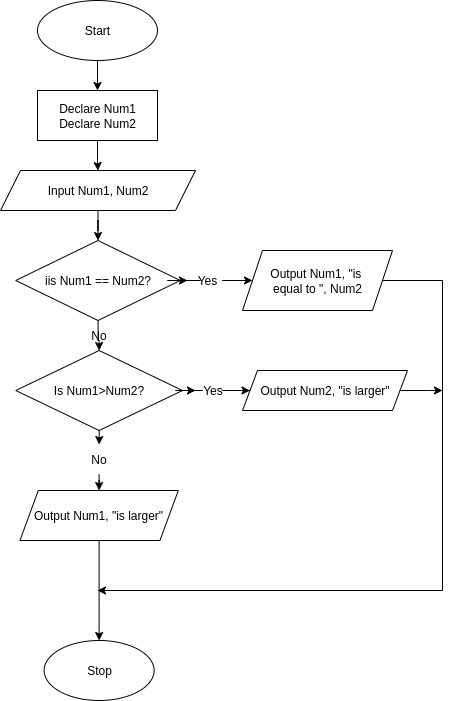

The diagram above was exported from draw.io. Its source (the exported page's mxGraphModel, read from the mxfile embedded in the PNG):
<mxGraphModel dx="1356" dy="808" grid="1" gridSize="10" guides="1" tooltips="1" connect="1" arrows="1" fold="1" page="1" pageScale="1" pageWidth="850" pageHeight="1100" math="0" shadow="0">
  <root>
    <mxCell id="0" />
    <mxCell id="1" parent="0" />
    <mxCell id="yuMvyHlDpiC54re-TNc3-25" value="" style="edgeStyle=orthogonalEdgeStyle;rounded=0;orthogonalLoop=1;jettySize=auto;html=1;entryX=0.5;entryY=0;entryDx=0;entryDy=0;exitX=0.5;exitY=1;exitDx=0;exitDy=0;" parent="1" source="yuMvyHlDpiC54re-TNc3-1" target="wOV239WzcDr4VdMWoeK3-1" edge="1">
      <mxGeometry relative="1" as="geometry">
        <mxPoint x="425" y="110" as="targetPoint" />
      </mxGeometry>
    </mxCell>
    <mxCell id="yuMvyHlDpiC54re-TNc3-1" value="Start" style="ellipse;whiteSpace=wrap;html=1;" parent="1" vertex="1">
      <mxGeometry x="365" y="10" width="120" height="60" as="geometry" />
    </mxCell>
    <mxCell id="yuMvyHlDpiC54re-TNc3-24" value="Stop" style="ellipse;whiteSpace=wrap;html=1;" parent="1" vertex="1">
      <mxGeometry x="371.63" y="650" width="110" height="60" as="geometry" />
    </mxCell>
    <mxCell id="wOV239WzcDr4VdMWoeK3-6" style="edgeStyle=orthogonalEdgeStyle;rounded=0;orthogonalLoop=1;jettySize=auto;html=1;" edge="1" parent="1" source="wOV239WzcDr4VdMWoeK3-1" target="wOV239WzcDr4VdMWoeK3-4">
      <mxGeometry relative="1" as="geometry" />
    </mxCell>
    <mxCell id="wOV239WzcDr4VdMWoeK3-1" value="Declare Num1&lt;div&gt;Declare Num2&lt;/div&gt;" style="rounded=0;whiteSpace=wrap;html=1;" vertex="1" parent="1">
      <mxGeometry x="365" y="100" width="120" height="50" as="geometry" />
    </mxCell>
    <mxCell id="wOV239WzcDr4VdMWoeK3-4" value="Input Num1, Num2" style="shape=parallelogram;perimeter=parallelogramPerimeter;whiteSpace=wrap;html=1;fixedSize=1;" vertex="1" parent="1">
      <mxGeometry x="328" y="180" width="195" height="40" as="geometry" />
    </mxCell>
    <mxCell id="wOV239WzcDr4VdMWoeK3-14" value="" style="edgeStyle=orthogonalEdgeStyle;rounded=0;orthogonalLoop=1;jettySize=auto;html=1;entryX=0.5;entryY=0;entryDx=0;entryDy=0;" edge="1" parent="1">
      <mxGeometry relative="1" as="geometry">
        <mxPoint x="425.5" y="350" as="sourcePoint" />
        <mxPoint x="425.5" y="350" as="targetPoint" />
      </mxGeometry>
    </mxCell>
    <mxCell id="wOV239WzcDr4VdMWoeK3-17" value="" style="endArrow=classic;html=1;rounded=0;edgeStyle=orthogonalEdgeStyle;entryX=0.5;entryY=0;entryDx=0;entryDy=0;" edge="1" parent="1" source="wOV239WzcDr4VdMWoeK3-39" target="yuMvyHlDpiC54re-TNc3-24">
      <mxGeometry relative="1" as="geometry">
        <mxPoint x="426.6300000000001" y="520" as="sourcePoint" />
        <mxPoint x="548" y="530" as="targetPoint" />
        <Array as="points" />
      </mxGeometry>
    </mxCell>
    <mxCell id="wOV239WzcDr4VdMWoeK3-27" value="" style="edgeStyle=orthogonalEdgeStyle;rounded=0;orthogonalLoop=1;jettySize=auto;html=1;entryX=0.5;entryY=0;entryDx=0;entryDy=0;" edge="1" parent="1" target="wOV239WzcDr4VdMWoeK3-25">
      <mxGeometry relative="1" as="geometry">
        <mxPoint x="425.5" y="280" as="sourcePoint" />
        <mxPoint x="426" y="300" as="targetPoint" />
      </mxGeometry>
    </mxCell>
    <mxCell id="wOV239WzcDr4VdMWoeK3-42" style="edgeStyle=orthogonalEdgeStyle;rounded=0;orthogonalLoop=1;jettySize=auto;html=1;" edge="1" parent="1" source="wOV239WzcDr4VdMWoeK3-49" target="wOV239WzcDr4VdMWoeK3-40">
      <mxGeometry relative="1" as="geometry" />
    </mxCell>
    <mxCell id="wOV239WzcDr4VdMWoeK3-25" value="iis Num1 == Num2?" style="rhombus;whiteSpace=wrap;html=1;" vertex="1" parent="1">
      <mxGeometry x="343.25" y="250" width="164.5" height="80" as="geometry" />
    </mxCell>
    <mxCell id="wOV239WzcDr4VdMWoeK3-30" style="edgeStyle=orthogonalEdgeStyle;rounded=0;orthogonalLoop=1;jettySize=auto;html=1;entryX=0.5;entryY=0;entryDx=0;entryDy=0;" edge="1" parent="1" source="wOV239WzcDr4VdMWoeK3-4" target="wOV239WzcDr4VdMWoeK3-25">
      <mxGeometry relative="1" as="geometry" />
    </mxCell>
    <mxCell id="wOV239WzcDr4VdMWoeK3-32" value="" style="edgeStyle=orthogonalEdgeStyle;rounded=0;orthogonalLoop=1;jettySize=auto;html=1;entryX=0.5;entryY=0;entryDx=0;entryDy=0;" edge="1" parent="1" source="wOV239WzcDr4VdMWoeK3-25" target="wOV239WzcDr4VdMWoeK3-33">
      <mxGeometry relative="1" as="geometry">
        <mxPoint x="426" y="330" as="sourcePoint" />
        <mxPoint x="426" y="440" as="targetPoint" />
      </mxGeometry>
    </mxCell>
    <mxCell id="wOV239WzcDr4VdMWoeK3-43" style="edgeStyle=orthogonalEdgeStyle;rounded=0;orthogonalLoop=1;jettySize=auto;html=1;" edge="1" parent="1" source="wOV239WzcDr4VdMWoeK3-52" target="wOV239WzcDr4VdMWoeK3-41">
      <mxGeometry relative="1" as="geometry" />
    </mxCell>
    <mxCell id="wOV239WzcDr4VdMWoeK3-33" value="Is Num1&amp;gt;Num2?" style="rhombus;whiteSpace=wrap;html=1;" vertex="1" parent="1">
      <mxGeometry x="343.25" y="360" width="166.75" height="80" as="geometry" />
    </mxCell>
    <mxCell id="wOV239WzcDr4VdMWoeK3-38" value="" style="endArrow=classic;html=1;rounded=0;edgeStyle=orthogonalEdgeStyle;entryX=0.5;entryY=0;entryDx=0;entryDy=0;" edge="1" parent="1" source="wOV239WzcDr4VdMWoeK3-56" target="wOV239WzcDr4VdMWoeK3-39">
      <mxGeometry relative="1" as="geometry">
        <mxPoint x="427" y="420" as="sourcePoint" />
        <mxPoint x="425" y="650" as="targetPoint" />
        <Array as="points" />
      </mxGeometry>
    </mxCell>
    <mxCell id="wOV239WzcDr4VdMWoeK3-39" value="Output Num1, &quot;is larger&quot;" style="shape=parallelogram;perimeter=parallelogramPerimeter;whiteSpace=wrap;html=1;fixedSize=1;size=18.36999999999989;" vertex="1" parent="1">
      <mxGeometry x="347.44" y="500" width="158.37" height="50" as="geometry" />
    </mxCell>
    <mxCell id="wOV239WzcDr4VdMWoeK3-44" style="edgeStyle=orthogonalEdgeStyle;rounded=0;orthogonalLoop=1;jettySize=auto;html=1;" edge="1" parent="1" source="wOV239WzcDr4VdMWoeK3-40">
      <mxGeometry relative="1" as="geometry">
        <mxPoint x="425" y="600" as="targetPoint" />
        <Array as="points">
          <mxPoint x="770" y="290" />
          <mxPoint x="770" y="600" />
        </Array>
      </mxGeometry>
    </mxCell>
    <mxCell id="wOV239WzcDr4VdMWoeK3-40" value="&lt;span style=&quot;color: rgb(0, 0, 0); font-family: Helvetica; font-size: 12px; font-style: normal; font-variant-ligatures: normal; font-variant-caps: normal; font-weight: 400; letter-spacing: normal; orphans: 2; text-align: center; text-indent: 0px; text-transform: none; widows: 2; word-spacing: 0px; -webkit-text-stroke-width: 0px; white-space: normal; text-decoration-thickness: initial; text-decoration-style: initial; text-decoration-color: initial; float: none; display: inline !important;&quot;&gt;Output Num1, &quot;is&amp;nbsp;&lt;/span&gt;&lt;div&gt;&lt;span style=&quot;color: rgb(0, 0, 0); font-family: Helvetica; font-size: 12px; font-style: normal; font-variant-ligatures: normal; font-variant-caps: normal; font-weight: 400; letter-spacing: normal; orphans: 2; text-align: center; text-indent: 0px; text-transform: none; widows: 2; word-spacing: 0px; -webkit-text-stroke-width: 0px; white-space: normal; text-decoration-thickness: initial; text-decoration-style: initial; text-decoration-color: initial; float: none; display: inline !important;&quot;&gt;equal to &quot;, Num2&lt;/span&gt;&lt;/div&gt;" style="shape=parallelogram;perimeter=parallelogramPerimeter;whiteSpace=wrap;html=1;fixedSize=1;" vertex="1" parent="1">
      <mxGeometry x="570" y="260" width="150" height="60" as="geometry" />
    </mxCell>
    <mxCell id="wOV239WzcDr4VdMWoeK3-45" style="edgeStyle=orthogonalEdgeStyle;rounded=0;orthogonalLoop=1;jettySize=auto;html=1;" edge="1" parent="1" source="wOV239WzcDr4VdMWoeK3-41">
      <mxGeometry relative="1" as="geometry">
        <mxPoint x="770" y="400" as="targetPoint" />
      </mxGeometry>
    </mxCell>
    <mxCell id="wOV239WzcDr4VdMWoeK3-41" value="&lt;span style=&quot;color: rgb(0, 0, 0); font-family: Helvetica; font-size: 12px; font-style: normal; font-variant-ligatures: normal; font-variant-caps: normal; font-weight: 400; letter-spacing: normal; orphans: 2; text-align: center; text-indent: 0px; text-transform: none; widows: 2; word-spacing: 0px; -webkit-text-stroke-width: 0px; white-space: normal; text-decoration-thickness: initial; text-decoration-style: initial; text-decoration-color: initial; float: none; display: inline !important;&quot;&gt;Output Num2, &quot;is larger&quot;&lt;/span&gt;" style="shape=parallelogram;perimeter=parallelogramPerimeter;whiteSpace=wrap;html=1;fixedSize=1;size=15;" vertex="1" parent="1">
      <mxGeometry x="570" y="380" width="165" height="40" as="geometry" />
    </mxCell>
    <mxCell id="wOV239WzcDr4VdMWoeK3-50" value="" style="edgeStyle=orthogonalEdgeStyle;rounded=0;orthogonalLoop=1;jettySize=auto;html=1;" edge="1" parent="1" source="wOV239WzcDr4VdMWoeK3-25" target="wOV239WzcDr4VdMWoeK3-49">
      <mxGeometry relative="1" as="geometry">
        <mxPoint x="508" y="290" as="sourcePoint" />
        <mxPoint x="580" y="290" as="targetPoint" />
      </mxGeometry>
    </mxCell>
    <mxCell id="wOV239WzcDr4VdMWoeK3-49" value="Yes" style="text;html=1;align=center;verticalAlign=middle;whiteSpace=wrap;rounded=0;" vertex="1" parent="1">
      <mxGeometry x="515" y="275" width="40" height="30" as="geometry" />
    </mxCell>
    <mxCell id="wOV239WzcDr4VdMWoeK3-53" value="" style="edgeStyle=orthogonalEdgeStyle;rounded=0;orthogonalLoop=1;jettySize=auto;html=1;" edge="1" parent="1" source="wOV239WzcDr4VdMWoeK3-33" target="wOV239WzcDr4VdMWoeK3-52">
      <mxGeometry relative="1" as="geometry">
        <mxPoint x="510" y="400" as="sourcePoint" />
        <mxPoint x="563" y="400" as="targetPoint" />
      </mxGeometry>
    </mxCell>
    <mxCell id="wOV239WzcDr4VdMWoeK3-52" value="Yes" style="text;html=1;align=center;verticalAlign=middle;whiteSpace=wrap;rounded=0;" vertex="1" parent="1">
      <mxGeometry x="523" y="385" width="35" height="30" as="geometry" />
    </mxCell>
    <mxCell id="wOV239WzcDr4VdMWoeK3-55" value="No" style="text;html=1;align=center;verticalAlign=middle;whiteSpace=wrap;rounded=0;" vertex="1" parent="1">
      <mxGeometry x="409.13" y="330" width="35" height="30" as="geometry" />
    </mxCell>
    <mxCell id="wOV239WzcDr4VdMWoeK3-58" value="" style="endArrow=classic;html=1;rounded=0;edgeStyle=orthogonalEdgeStyle;entryX=0.5;entryY=0;entryDx=0;entryDy=0;" edge="1" parent="1" source="wOV239WzcDr4VdMWoeK3-33" target="wOV239WzcDr4VdMWoeK3-56">
      <mxGeometry relative="1" as="geometry">
        <mxPoint x="427" y="440" as="sourcePoint" />
        <mxPoint x="427" y="500" as="targetPoint" />
        <Array as="points" />
      </mxGeometry>
    </mxCell>
    <mxCell id="wOV239WzcDr4VdMWoeK3-56" value="No" style="text;html=1;align=center;verticalAlign=middle;whiteSpace=wrap;rounded=0;" vertex="1" parent="1">
      <mxGeometry x="409.13" y="454" width="35" height="30" as="geometry" />
    </mxCell>
  </root>
</mxGraphModel>